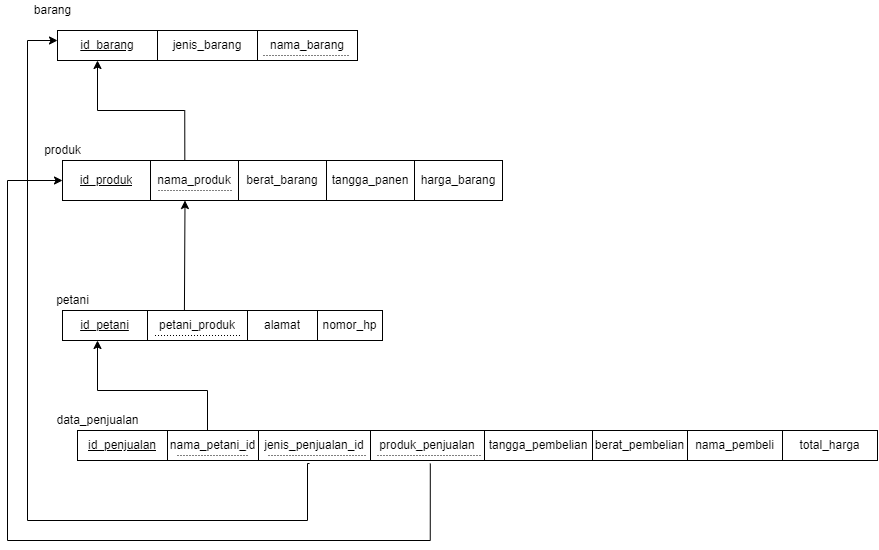

The diagram above was exported from draw.io. Its source (the exported page's mxGraphModel, read from the mxfile embedded in the PNG):
<mxGraphModel dx="2410" dy="846" grid="1" gridSize="10" guides="1" tooltips="1" connect="1" arrows="1" fold="1" page="1" pageScale="1" pageWidth="850" pageHeight="1100" math="0" shadow="0">
  <root>
    <mxCell id="t-tsia3fTvykFVhkIsYI-0" />
    <mxCell id="t-tsia3fTvykFVhkIsYI-1" parent="t-tsia3fTvykFVhkIsYI-0" />
    <mxCell id="3dPIsSczILgoe0HEnDpK-13" value="" style="shape=table;startSize=0;container=1;collapsible=0;childLayout=tableLayout;" parent="t-tsia3fTvykFVhkIsYI-1" vertex="1">
      <mxGeometry x="45" y="490" width="320" height="30" as="geometry" />
    </mxCell>
    <mxCell id="3dPIsSczILgoe0HEnDpK-14" value="" style="shape=partialRectangle;collapsible=0;dropTarget=0;pointerEvents=0;fillColor=none;top=0;left=0;bottom=0;right=0;points=[[0,0.5],[1,0.5]];portConstraint=eastwest;" parent="3dPIsSczILgoe0HEnDpK-13" vertex="1">
      <mxGeometry width="320" height="30" as="geometry" />
    </mxCell>
    <mxCell id="3dPIsSczILgoe0HEnDpK-15" value="&lt;u&gt;id_petani&lt;/u&gt;" style="shape=partialRectangle;html=1;whiteSpace=wrap;connectable=0;overflow=hidden;fillColor=none;top=0;left=0;bottom=0;right=0;pointerEvents=1;" parent="3dPIsSczILgoe0HEnDpK-14" vertex="1">
      <mxGeometry width="85" height="30" as="geometry">
        <mxRectangle width="85" height="30" as="alternateBounds" />
      </mxGeometry>
    </mxCell>
    <mxCell id="3dPIsSczILgoe0HEnDpK-16" value="petani_produk" style="shape=partialRectangle;html=1;whiteSpace=wrap;connectable=0;overflow=hidden;fillColor=none;top=0;left=0;bottom=0;right=0;pointerEvents=1;" parent="3dPIsSczILgoe0HEnDpK-14" vertex="1">
      <mxGeometry x="85" width="100" height="30" as="geometry">
        <mxRectangle width="100" height="30" as="alternateBounds" />
      </mxGeometry>
    </mxCell>
    <mxCell id="3dPIsSczILgoe0HEnDpK-17" value="alamat" style="shape=partialRectangle;html=1;whiteSpace=wrap;connectable=0;overflow=hidden;fillColor=none;top=0;left=0;bottom=0;right=0;pointerEvents=1;" parent="3dPIsSczILgoe0HEnDpK-14" vertex="1">
      <mxGeometry x="185" width="70" height="30" as="geometry">
        <mxRectangle width="70" height="30" as="alternateBounds" />
      </mxGeometry>
    </mxCell>
    <mxCell id="3dPIsSczILgoe0HEnDpK-18" value="nomor_hp" style="shape=partialRectangle;html=1;whiteSpace=wrap;connectable=0;overflow=hidden;fillColor=none;top=0;left=0;bottom=0;right=0;pointerEvents=1;" parent="3dPIsSczILgoe0HEnDpK-14" vertex="1">
      <mxGeometry x="255" width="65" height="30" as="geometry">
        <mxRectangle width="65" height="30" as="alternateBounds" />
      </mxGeometry>
    </mxCell>
    <mxCell id="GaGWUBRjxCW0qIvJJkyK-1" value="petani" style="text;html=1;align=center;verticalAlign=middle;resizable=0;points=[];autosize=1;strokeColor=none;fillColor=none;" parent="t-tsia3fTvykFVhkIsYI-1" vertex="1">
      <mxGeometry x="30" y="470" width="50" height="20" as="geometry" />
    </mxCell>
    <mxCell id="6yiUwXjFqbCNALP3UGgO-0" value="data_penjualan" style="text;html=1;align=center;verticalAlign=middle;resizable=0;points=[];autosize=1;strokeColor=none;fillColor=none;" parent="t-tsia3fTvykFVhkIsYI-1" vertex="1">
      <mxGeometry x="30" y="590" width="100" height="20" as="geometry" />
    </mxCell>
    <mxCell id="6yiUwXjFqbCNALP3UGgO-1" value="produk" style="text;html=1;align=center;verticalAlign=middle;resizable=0;points=[];autosize=1;strokeColor=none;fillColor=none;" parent="t-tsia3fTvykFVhkIsYI-1" vertex="1">
      <mxGeometry x="20" y="320" width="50" height="20" as="geometry" />
    </mxCell>
    <mxCell id="YPsLg6vpByxFQmVVotm2-0" value="barang" style="text;html=1;align=center;verticalAlign=middle;resizable=0;points=[];autosize=1;strokeColor=none;fillColor=none;" parent="t-tsia3fTvykFVhkIsYI-1" vertex="1">
      <mxGeometry x="10" y="180" width="50" height="20" as="geometry" />
    </mxCell>
    <mxCell id="YPsLg6vpByxFQmVVotm2-20" value="" style="shape=table;startSize=0;container=1;collapsible=0;childLayout=tableLayout;" parent="t-tsia3fTvykFVhkIsYI-1" vertex="1">
      <mxGeometry x="60" y="610" width="800" height="30" as="geometry" />
    </mxCell>
    <mxCell id="YPsLg6vpByxFQmVVotm2-21" value="" style="shape=partialRectangle;collapsible=0;dropTarget=0;pointerEvents=0;fillColor=none;top=0;left=0;bottom=0;right=0;points=[[0,0.5],[1,0.5]];portConstraint=eastwest;" parent="YPsLg6vpByxFQmVVotm2-20" vertex="1">
      <mxGeometry width="800" height="30" as="geometry" />
    </mxCell>
    <mxCell id="YPsLg6vpByxFQmVVotm2-22" value="&lt;u&gt;id_penjualan&lt;/u&gt;" style="shape=partialRectangle;html=1;whiteSpace=wrap;connectable=0;overflow=hidden;fillColor=none;top=0;left=0;bottom=0;right=0;pointerEvents=1;" parent="YPsLg6vpByxFQmVVotm2-21" vertex="1">
      <mxGeometry width="90" height="30" as="geometry">
        <mxRectangle width="90" height="30" as="alternateBounds" />
      </mxGeometry>
    </mxCell>
    <mxCell id="YPsLg6vpByxFQmVVotm2-23" value="nama_petani_id" style="shape=partialRectangle;html=1;whiteSpace=wrap;connectable=0;overflow=hidden;fillColor=none;top=0;left=0;bottom=0;right=0;pointerEvents=1;" parent="YPsLg6vpByxFQmVVotm2-21" vertex="1">
      <mxGeometry x="90" width="91" height="30" as="geometry">
        <mxRectangle width="91" height="30" as="alternateBounds" />
      </mxGeometry>
    </mxCell>
    <mxCell id="YPsLg6vpByxFQmVVotm2-24" value="jenis_penjualan_id" style="shape=partialRectangle;html=1;whiteSpace=wrap;connectable=0;overflow=hidden;fillColor=none;top=0;left=0;bottom=0;right=0;pointerEvents=1;" parent="YPsLg6vpByxFQmVVotm2-21" vertex="1">
      <mxGeometry x="181" width="112" height="30" as="geometry">
        <mxRectangle width="112" height="30" as="alternateBounds" />
      </mxGeometry>
    </mxCell>
    <mxCell id="YPsLg6vpByxFQmVVotm2-25" value="produk_penjualan" style="shape=partialRectangle;html=1;whiteSpace=wrap;connectable=0;overflow=hidden;fillColor=none;top=0;left=0;bottom=0;right=0;pointerEvents=1;" parent="YPsLg6vpByxFQmVVotm2-21" vertex="1">
      <mxGeometry x="293" width="114" height="30" as="geometry">
        <mxRectangle width="114" height="30" as="alternateBounds" />
      </mxGeometry>
    </mxCell>
    <mxCell id="YPsLg6vpByxFQmVVotm2-26" value="tangga_pembelian" style="shape=partialRectangle;html=1;whiteSpace=wrap;connectable=0;overflow=hidden;fillColor=none;top=0;left=0;bottom=0;right=0;pointerEvents=1;" parent="YPsLg6vpByxFQmVVotm2-21" vertex="1">
      <mxGeometry x="407" width="108" height="30" as="geometry">
        <mxRectangle width="108" height="30" as="alternateBounds" />
      </mxGeometry>
    </mxCell>
    <mxCell id="YPsLg6vpByxFQmVVotm2-27" value="berat_pembelian" style="shape=partialRectangle;html=1;whiteSpace=wrap;connectable=0;overflow=hidden;fillColor=none;top=0;left=0;bottom=0;right=0;pointerEvents=1;" parent="YPsLg6vpByxFQmVVotm2-21" vertex="1">
      <mxGeometry x="515" width="95" height="30" as="geometry">
        <mxRectangle width="95" height="30" as="alternateBounds" />
      </mxGeometry>
    </mxCell>
    <mxCell id="NiUznF8rrCo-R6p0kTEn-1" value="nama_pembeli" style="shape=partialRectangle;html=1;whiteSpace=wrap;connectable=0;overflow=hidden;fillColor=none;top=0;left=0;bottom=0;right=0;pointerEvents=1;" parent="YPsLg6vpByxFQmVVotm2-21" vertex="1">
      <mxGeometry x="610" width="95" height="30" as="geometry">
        <mxRectangle width="95" height="30" as="alternateBounds" />
      </mxGeometry>
    </mxCell>
    <mxCell id="NiUznF8rrCo-R6p0kTEn-0" value="total_harga" style="shape=partialRectangle;html=1;whiteSpace=wrap;connectable=0;overflow=hidden;fillColor=none;top=0;left=0;bottom=0;right=0;pointerEvents=1;" parent="YPsLg6vpByxFQmVVotm2-21" vertex="1">
      <mxGeometry x="705" width="95" height="30" as="geometry">
        <mxRectangle width="95" height="30" as="alternateBounds" />
      </mxGeometry>
    </mxCell>
    <mxCell id="DQd1faOaMQOP0zs1zXHu-1" value="" style="group" parent="t-tsia3fTvykFVhkIsYI-1" connectable="0" vertex="1">
      <mxGeometry x="40" y="210" width="300" height="30" as="geometry" />
    </mxCell>
    <mxCell id="Y_cGzfUrF34LhAM74y9U-0" value="id_barang" style="whiteSpace=wrap;html=1;align=center;fontStyle=4" parent="DQd1faOaMQOP0zs1zXHu-1" vertex="1">
      <mxGeometry width="100" height="30" as="geometry" />
    </mxCell>
    <mxCell id="67OV7iOjQJv403ijaNNr-0" value="jenis_barang" style="whiteSpace=wrap;html=1;align=center;" parent="DQd1faOaMQOP0zs1zXHu-1" vertex="1">
      <mxGeometry x="100" width="100" height="30" as="geometry" />
    </mxCell>
    <mxCell id="DQd1faOaMQOP0zs1zXHu-0" value="nama_barang" style="whiteSpace=wrap;html=1;align=center;" parent="DQd1faOaMQOP0zs1zXHu-1" vertex="1">
      <mxGeometry x="200" width="100" height="30" as="geometry" />
    </mxCell>
    <mxCell id="NhzDFvnTqoIFoDuB-QCW-2" value="" style="endArrow=none;html=1;rounded=0;dashed=1;dashPattern=1 2;" parent="DQd1faOaMQOP0zs1zXHu-1" edge="1">
      <mxGeometry relative="1" as="geometry">
        <mxPoint x="206" y="25" as="sourcePoint" />
        <mxPoint x="291" y="25" as="targetPoint" />
      </mxGeometry>
    </mxCell>
    <mxCell id="NiUznF8rrCo-R6p0kTEn-9" value="" style="shape=table;startSize=0;container=1;collapsible=0;childLayout=tableLayout;" parent="t-tsia3fTvykFVhkIsYI-1" vertex="1">
      <mxGeometry x="45" y="340" width="440" height="40" as="geometry" />
    </mxCell>
    <mxCell id="NiUznF8rrCo-R6p0kTEn-10" value="" style="shape=partialRectangle;collapsible=0;dropTarget=0;pointerEvents=0;fillColor=none;top=0;left=0;bottom=0;right=0;points=[[0,0.5],[1,0.5]];portConstraint=eastwest;" parent="NiUznF8rrCo-R6p0kTEn-9" vertex="1">
      <mxGeometry width="440" height="40" as="geometry" />
    </mxCell>
    <mxCell id="NiUznF8rrCo-R6p0kTEn-11" value="&lt;u&gt;id_produk&lt;/u&gt;" style="shape=partialRectangle;html=1;whiteSpace=wrap;connectable=0;overflow=hidden;fillColor=none;top=0;left=0;bottom=0;right=0;pointerEvents=1;" parent="NiUznF8rrCo-R6p0kTEn-10" vertex="1">
      <mxGeometry width="88" height="40" as="geometry">
        <mxRectangle width="88" height="40" as="alternateBounds" />
      </mxGeometry>
    </mxCell>
    <mxCell id="NiUznF8rrCo-R6p0kTEn-12" value="nama_produk" style="shape=partialRectangle;html=1;whiteSpace=wrap;connectable=0;overflow=hidden;fillColor=none;top=0;left=0;bottom=0;right=0;pointerEvents=1;" parent="NiUznF8rrCo-R6p0kTEn-10" vertex="1">
      <mxGeometry x="88" width="88" height="40" as="geometry">
        <mxRectangle width="88" height="40" as="alternateBounds" />
      </mxGeometry>
    </mxCell>
    <mxCell id="NiUznF8rrCo-R6p0kTEn-13" value="berat_barang" style="shape=partialRectangle;html=1;whiteSpace=wrap;connectable=0;overflow=hidden;fillColor=none;top=0;left=0;bottom=0;right=0;pointerEvents=1;" parent="NiUznF8rrCo-R6p0kTEn-10" vertex="1">
      <mxGeometry x="176" width="88" height="40" as="geometry">
        <mxRectangle width="88" height="40" as="alternateBounds" />
      </mxGeometry>
    </mxCell>
    <mxCell id="NiUznF8rrCo-R6p0kTEn-14" value="tangga_panen" style="shape=partialRectangle;html=1;whiteSpace=wrap;connectable=0;overflow=hidden;fillColor=none;top=0;left=0;bottom=0;right=0;pointerEvents=1;" parent="NiUznF8rrCo-R6p0kTEn-10" vertex="1">
      <mxGeometry x="264" width="88" height="40" as="geometry">
        <mxRectangle width="88" height="40" as="alternateBounds" />
      </mxGeometry>
    </mxCell>
    <mxCell id="NiUznF8rrCo-R6p0kTEn-15" value="harga_barang" style="shape=partialRectangle;html=1;whiteSpace=wrap;connectable=0;overflow=hidden;fillColor=none;top=0;left=0;bottom=0;right=0;pointerEvents=1;" parent="NiUznF8rrCo-R6p0kTEn-10" vertex="1">
      <mxGeometry x="352" width="88" height="40" as="geometry">
        <mxRectangle width="88" height="40" as="alternateBounds" />
      </mxGeometry>
    </mxCell>
    <mxCell id="DQd1faOaMQOP0zs1zXHu-5" value="" style="endArrow=none;html=1;rounded=0;" parent="t-tsia3fTvykFVhkIsYI-1" edge="1">
      <mxGeometry relative="1" as="geometry">
        <mxPoint x="61" y="520" as="sourcePoint" />
        <mxPoint x="117" y="520" as="targetPoint" />
      </mxGeometry>
    </mxCell>
    <mxCell id="NiUznF8rrCo-R6p0kTEn-35" value="" style="endArrow=classic;html=1;rounded=0;exitX=0.278;exitY=0.01;exitDx=0;exitDy=0;exitPerimeter=0;edgeStyle=orthogonalEdgeStyle;" parent="t-tsia3fTvykFVhkIsYI-1" source="NiUznF8rrCo-R6p0kTEn-10" edge="1">
      <mxGeometry width="50" height="50" relative="1" as="geometry">
        <mxPoint x="80" y="450" as="sourcePoint" />
        <mxPoint x="80" y="240" as="targetPoint" />
      </mxGeometry>
    </mxCell>
    <mxCell id="NiUznF8rrCo-R6p0kTEn-36" value="" style="endArrow=classic;html=1;rounded=0;exitX=0.381;exitY=-0.005;exitDx=0;exitDy=0;exitPerimeter=0;edgeStyle=elbowEdgeStyle;" parent="t-tsia3fTvykFVhkIsYI-1" source="3dPIsSczILgoe0HEnDpK-14" target="NiUznF8rrCo-R6p0kTEn-10" edge="1">
      <mxGeometry width="50" height="50" relative="1" as="geometry">
        <mxPoint x="160" y="470" as="sourcePoint" />
        <mxPoint x="-105.19478934151786" y="480" as="targetPoint" />
      </mxGeometry>
    </mxCell>
    <mxCell id="NiUznF8rrCo-R6p0kTEn-38" value="" style="endArrow=classic;html=1;rounded=0;edgeStyle=elbowEdgeStyle;elbow=vertical;" parent="t-tsia3fTvykFVhkIsYI-1" edge="1">
      <mxGeometry width="50" height="50" relative="1" as="geometry">
        <mxPoint x="190" y="610" as="sourcePoint" />
        <mxPoint x="80" y="520" as="targetPoint" />
        <Array as="points">
          <mxPoint x="140" y="570" />
        </Array>
      </mxGeometry>
    </mxCell>
    <mxCell id="NiUznF8rrCo-R6p0kTEn-39" value="" style="endArrow=classic;html=1;rounded=0;exitX=0.441;exitY=1.101;exitDx=0;exitDy=0;exitPerimeter=0;entryX=0;entryY=0.5;entryDx=0;entryDy=0;edgeStyle=orthogonalEdgeStyle;elbow=vertical;" parent="t-tsia3fTvykFVhkIsYI-1" source="YPsLg6vpByxFQmVVotm2-21" target="NiUznF8rrCo-R6p0kTEn-10" edge="1">
      <mxGeometry width="50" height="50" relative="1" as="geometry">
        <mxPoint x="390" y="580" as="sourcePoint" />
        <mxPoint x="440" y="500" as="targetPoint" />
        <Array as="points">
          <mxPoint x="413" y="720" />
          <mxPoint x="-10" y="720" />
          <mxPoint x="-10" y="360" />
        </Array>
      </mxGeometry>
    </mxCell>
    <mxCell id="NhzDFvnTqoIFoDuB-QCW-4" value="" style="endArrow=none;html=1;rounded=0;dashed=1;dashPattern=1 2;" parent="t-tsia3fTvykFVhkIsYI-1" edge="1">
      <mxGeometry relative="1" as="geometry">
        <mxPoint x="160" y="635" as="sourcePoint" />
        <mxPoint x="230" y="635" as="targetPoint" />
      </mxGeometry>
    </mxCell>
    <mxCell id="NiUznF8rrCo-R6p0kTEn-40" value="" style="endArrow=classic;html=1;rounded=0;edgeStyle=orthogonalEdgeStyle;exitX=0.29;exitY=1.101;exitDx=0;exitDy=0;exitPerimeter=0;" parent="t-tsia3fTvykFVhkIsYI-1" source="YPsLg6vpByxFQmVVotm2-21" edge="1">
      <mxGeometry width="50" height="50" relative="1" as="geometry">
        <mxPoint x="330" y="460" as="sourcePoint" />
        <mxPoint x="40" y="220" as="targetPoint" />
        <Array as="points">
          <mxPoint x="290" y="643" />
          <mxPoint x="290" y="700" />
          <mxPoint x="10" y="700" />
          <mxPoint x="10" y="220" />
        </Array>
      </mxGeometry>
    </mxCell>
    <mxCell id="NhzDFvnTqoIFoDuB-QCW-5" value="" style="endArrow=none;html=1;rounded=0;dashed=1;dashPattern=1 2;" parent="t-tsia3fTvykFVhkIsYI-1" edge="1">
      <mxGeometry relative="1" as="geometry">
        <mxPoint x="251" y="635" as="sourcePoint" />
        <mxPoint x="349" y="635" as="targetPoint" />
      </mxGeometry>
    </mxCell>
    <mxCell id="NiUznF8rrCo-R6p0kTEn-41" value="" style="endArrow=none;html=1;rounded=0;dashed=1;dashPattern=1 2;" parent="t-tsia3fTvykFVhkIsYI-1" edge="1">
      <mxGeometry relative="1" as="geometry">
        <mxPoint x="141" y="370" as="sourcePoint" />
        <mxPoint x="216" y="370.0000000000002" as="targetPoint" />
      </mxGeometry>
    </mxCell>
    <mxCell id="NiUznF8rrCo-R6p0kTEn-42" value="" style="endArrow=none;html=1;rounded=0;dashed=1;dashPattern=1 2;" parent="t-tsia3fTvykFVhkIsYI-1" edge="1">
      <mxGeometry relative="1" as="geometry">
        <mxPoint x="137.5" y="515" as="sourcePoint" />
        <mxPoint x="222.5" y="515" as="targetPoint" />
      </mxGeometry>
    </mxCell>
    <mxCell id="NhzDFvnTqoIFoDuB-QCW-7" value="" style="endArrow=none;html=1;rounded=0;dashed=1;dashPattern=1 2;" parent="t-tsia3fTvykFVhkIsYI-1" edge="1">
      <mxGeometry relative="1" as="geometry">
        <mxPoint x="360" y="635" as="sourcePoint" />
        <mxPoint x="463" y="635" as="targetPoint" />
      </mxGeometry>
    </mxCell>
  </root>
</mxGraphModel>